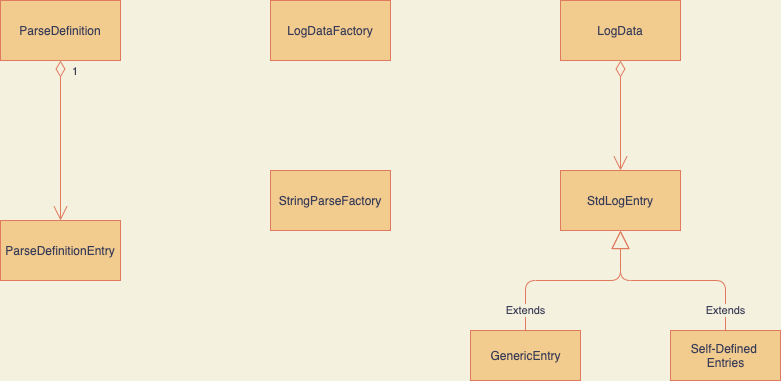

The diagram above was exported from draw.io. Its source (the exported page's mxGraphModel, read from the mxfile embedded in the PNG):
<mxGraphModel dx="1106" dy="822" grid="1" gridSize="10" guides="1" tooltips="1" connect="1" arrows="1" fold="1" page="1" pageScale="1" pageWidth="850" pageHeight="1100" background="#F4F1DE" math="0" shadow="0">
  <root>
    <mxCell id="0" />
    <mxCell id="1" parent="0" />
    <mxCell id="3esVAuNI5rKfL7CeLyRI-1" value="ParseDefinition" style="rounded=0;whiteSpace=wrap;html=1;fillColor=#F2CC8F;strokeColor=#E07A5F;fontColor=#393C56;" parent="1" vertex="1">
      <mxGeometry x="60" y="50" width="120" height="60" as="geometry" />
    </mxCell>
    <mxCell id="3esVAuNI5rKfL7CeLyRI-4" value="ParseDefinitionEntry" style="rounded=0;whiteSpace=wrap;html=1;fillColor=#F2CC8F;strokeColor=#E07A5F;fontColor=#393C56;" parent="1" vertex="1">
      <mxGeometry x="60" y="270" width="120" height="60" as="geometry" />
    </mxCell>
    <mxCell id="3esVAuNI5rKfL7CeLyRI-5" value="1" style="endArrow=open;html=1;endSize=12;startArrow=diamondThin;startSize=14;startFill=0;edgeStyle=orthogonalEdgeStyle;align=left;verticalAlign=bottom;exitX=0.5;exitY=1;exitDx=0;exitDy=0;labelBackgroundColor=#F4F1DE;strokeColor=#E07A5F;fontColor=#393C56;" parent="1" source="3esVAuNI5rKfL7CeLyRI-9" target="3esVAuNI5rKfL7CeLyRI-10" edge="1">
      <mxGeometry x="-1" y="3" relative="1" as="geometry">
        <mxPoint x="590" y="390" as="sourcePoint" />
        <mxPoint x="750" y="390" as="targetPoint" />
      </mxGeometry>
    </mxCell>
    <mxCell id="3esVAuNI5rKfL7CeLyRI-7" value="1" style="endArrow=open;html=1;endSize=12;startArrow=diamondThin;startSize=14;startFill=0;edgeStyle=orthogonalEdgeStyle;align=left;verticalAlign=bottom;entryX=0.5;entryY=0;entryDx=0;entryDy=0;labelBackgroundColor=#F4F1DE;strokeColor=#E07A5F;fontColor=#393C56;" parent="1" target="3esVAuNI5rKfL7CeLyRI-4" edge="1">
      <mxGeometry x="-0.75" y="10" relative="1" as="geometry">
        <mxPoint x="120" y="110" as="sourcePoint" />
        <mxPoint x="280" y="110" as="targetPoint" />
        <mxPoint as="offset" />
      </mxGeometry>
    </mxCell>
    <mxCell id="3esVAuNI5rKfL7CeLyRI-8" value="StringParseFactory" style="rounded=0;whiteSpace=wrap;html=1;fillColor=#F2CC8F;strokeColor=#E07A5F;fontColor=#393C56;" parent="1" vertex="1">
      <mxGeometry x="330" y="220" width="120" height="60" as="geometry" />
    </mxCell>
    <mxCell id="3esVAuNI5rKfL7CeLyRI-9" value="LogData" style="rounded=0;whiteSpace=wrap;html=1;fillColor=#F2CC8F;strokeColor=#E07A5F;fontColor=#393C56;" parent="1" vertex="1">
      <mxGeometry x="620" y="50" width="120" height="60" as="geometry" />
    </mxCell>
    <mxCell id="3esVAuNI5rKfL7CeLyRI-10" value="StdLogEntry" style="rounded=0;whiteSpace=wrap;html=1;fillColor=#F2CC8F;strokeColor=#E07A5F;fontColor=#393C56;" parent="1" vertex="1">
      <mxGeometry x="620" y="220" width="120" height="60" as="geometry" />
    </mxCell>
    <mxCell id="3esVAuNI5rKfL7CeLyRI-11" value="Extends" style="endArrow=block;endSize=16;endFill=0;html=1;entryX=0.5;entryY=1;entryDx=0;entryDy=0;exitX=0.5;exitY=0;exitDx=0;exitDy=0;edgeStyle=orthogonalEdgeStyle;labelBackgroundColor=#F4F1DE;strokeColor=#E07A5F;fontColor=#393C56;" parent="1" source="3esVAuNI5rKfL7CeLyRI-13" target="3esVAuNI5rKfL7CeLyRI-10" edge="1">
      <mxGeometry x="-0.8049" width="160" relative="1" as="geometry">
        <mxPoint x="610" y="390" as="sourcePoint" />
        <mxPoint x="750" y="390" as="targetPoint" />
        <mxPoint as="offset" />
      </mxGeometry>
    </mxCell>
    <mxCell id="3esVAuNI5rKfL7CeLyRI-12" value="GenericEntry" style="html=1;fillColor=#F2CC8F;strokeColor=#E07A5F;fontColor=#393C56;" parent="1" vertex="1">
      <mxGeometry x="530" y="380" width="110" height="50" as="geometry" />
    </mxCell>
    <mxCell id="3esVAuNI5rKfL7CeLyRI-13" value="Self-Defined &lt;br&gt;Entries" style="html=1;fillColor=#F2CC8F;strokeColor=#E07A5F;fontColor=#393C56;" parent="1" vertex="1">
      <mxGeometry x="730" y="380" width="110" height="50" as="geometry" />
    </mxCell>
    <mxCell id="3esVAuNI5rKfL7CeLyRI-16" value="Extends" style="endArrow=block;endSize=16;endFill=0;html=1;exitX=0.5;exitY=0;exitDx=0;exitDy=0;edgeStyle=orthogonalEdgeStyle;labelBackgroundColor=#F4F1DE;strokeColor=#E07A5F;fontColor=#393C56;" parent="1" source="3esVAuNI5rKfL7CeLyRI-12" edge="1">
      <mxGeometry x="-0.7949" width="160" relative="1" as="geometry">
        <mxPoint x="795" y="390" as="sourcePoint" />
        <mxPoint x="680" y="280" as="targetPoint" />
        <Array as="points">
          <mxPoint x="585" y="330" />
          <mxPoint x="680" y="330" />
        </Array>
        <mxPoint as="offset" />
      </mxGeometry>
    </mxCell>
    <mxCell id="TdK94imFUNZyAdLY62Pe-1" value="LogDataFactory" style="rounded=0;whiteSpace=wrap;html=1;fillColor=#F2CC8F;strokeColor=#E07A5F;fontColor=#393C56;" vertex="1" parent="1">
      <mxGeometry x="330" y="50" width="120" height="60" as="geometry" />
    </mxCell>
  </root>
</mxGraphModel>